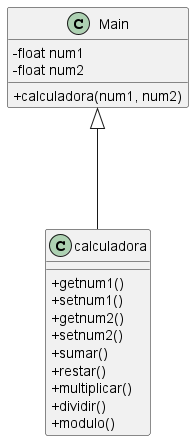

The diagram above was rendered by PlantUML. Its source (embedded in the PNG):
@startuml
skinparam classAttributeIconSize 0

class Main {
  - float num1
  - float num2
  + calculadora(num1, num2)
}

class calculadora {
  + getnum1()
  + setnum1()
  + getnum2()
  + setnum2()
  + sumar()
  + restar()
  + multiplicar()
  + dividir()
  + modulo()
}

Main <|--- calculadora
@enduml